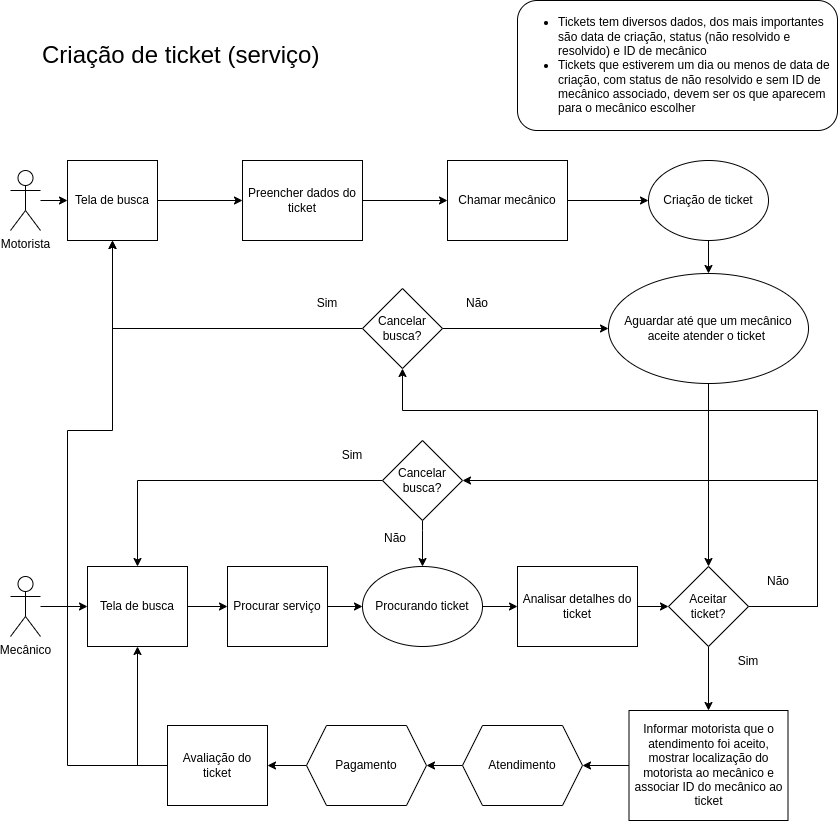

The diagram above was exported from draw.io. Its source (the exported page's mxGraphModel, read from the mxfile embedded in the PNG):
<mxGraphModel dx="1366" dy="740" grid="1" gridSize="10" guides="1" tooltips="1" connect="1" arrows="1" fold="1" page="1" pageScale="1" pageWidth="850" pageHeight="1100" math="0" shadow="0">
  <root>
    <mxCell id="0" />
    <mxCell id="1" parent="0" />
    <mxCell id="FaP6nDNGvpXfjNqiVSWo-2" value="Criação de ticket (serviço)" style="text;html=1;strokeColor=none;fillColor=none;align=left;verticalAlign=middle;whiteSpace=wrap;rounded=0;strokeWidth=1;fontSize=24;" vertex="1" parent="1">
      <mxGeometry x="43" y="80" width="325" height="30" as="geometry" />
    </mxCell>
    <mxCell id="FaP6nDNGvpXfjNqiVSWo-56" style="edgeStyle=orthogonalEdgeStyle;rounded=0;orthogonalLoop=1;jettySize=auto;html=1;" edge="1" parent="1" source="FaP6nDNGvpXfjNqiVSWo-4" target="FaP6nDNGvpXfjNqiVSWo-54">
      <mxGeometry relative="1" as="geometry" />
    </mxCell>
    <mxCell id="FaP6nDNGvpXfjNqiVSWo-4" value="Motorista" style="shape=umlActor;verticalLabelPosition=bottom;verticalAlign=top;html=1;outlineConnect=0;" vertex="1" parent="1">
      <mxGeometry x="13" y="210" width="30" height="60" as="geometry" />
    </mxCell>
    <mxCell id="FaP6nDNGvpXfjNqiVSWo-9" style="edgeStyle=orthogonalEdgeStyle;rounded=0;orthogonalLoop=1;jettySize=auto;html=1;exitX=1;exitY=0.5;exitDx=0;exitDy=0;" edge="1" parent="1" source="FaP6nDNGvpXfjNqiVSWo-54" target="FaP6nDNGvpXfjNqiVSWo-8">
      <mxGeometry relative="1" as="geometry">
        <mxPoint x="320" y="240.04761904761904" as="sourcePoint" />
      </mxGeometry>
    </mxCell>
    <mxCell id="FaP6nDNGvpXfjNqiVSWo-12" style="edgeStyle=orthogonalEdgeStyle;rounded=0;orthogonalLoop=1;jettySize=auto;html=1;" edge="1" parent="1" source="FaP6nDNGvpXfjNqiVSWo-8" target="FaP6nDNGvpXfjNqiVSWo-11">
      <mxGeometry relative="1" as="geometry" />
    </mxCell>
    <mxCell id="FaP6nDNGvpXfjNqiVSWo-8" value="Preencher dados do ticket" style="rounded=0;whiteSpace=wrap;html=1;" vertex="1" parent="1">
      <mxGeometry x="245" y="200" width="120" height="80" as="geometry" />
    </mxCell>
    <mxCell id="FaP6nDNGvpXfjNqiVSWo-14" style="edgeStyle=orthogonalEdgeStyle;rounded=0;orthogonalLoop=1;jettySize=auto;html=1;" edge="1" parent="1" source="FaP6nDNGvpXfjNqiVSWo-11" target="FaP6nDNGvpXfjNqiVSWo-13">
      <mxGeometry relative="1" as="geometry" />
    </mxCell>
    <mxCell id="FaP6nDNGvpXfjNqiVSWo-11" value="Chamar mecânico" style="rounded=0;whiteSpace=wrap;html=1;" vertex="1" parent="1">
      <mxGeometry x="450" y="200" width="120" height="80" as="geometry" />
    </mxCell>
    <mxCell id="FaP6nDNGvpXfjNqiVSWo-24" style="edgeStyle=orthogonalEdgeStyle;rounded=0;orthogonalLoop=1;jettySize=auto;html=1;" edge="1" parent="1" source="FaP6nDNGvpXfjNqiVSWo-13" target="FaP6nDNGvpXfjNqiVSWo-22">
      <mxGeometry relative="1" as="geometry" />
    </mxCell>
    <mxCell id="FaP6nDNGvpXfjNqiVSWo-13" value="Criação de ticket" style="ellipse;whiteSpace=wrap;html=1;" vertex="1" parent="1">
      <mxGeometry x="651" y="200" width="120" height="80" as="geometry" />
    </mxCell>
    <mxCell id="FaP6nDNGvpXfjNqiVSWo-19" value="&lt;ul&gt;&lt;li style=&quot;text-align: left;&quot;&gt;&lt;span style=&quot;background-color: initial;&quot;&gt;Tickets tem diversos dados, dos mais importantes são data de criação, status (não resolvido e resolvido) e&amp;nbsp;&lt;/span&gt;ID de mecânico&lt;br&gt;&lt;/li&gt;&lt;li style=&quot;text-align: left;&quot;&gt;Tickets que estiverem um dia ou menos de data de criação, com status de não resolvido e sem ID de mecânico associado, devem ser os que aparecem para o mecânico escolher&lt;/li&gt;&lt;/ul&gt;" style="rounded=1;whiteSpace=wrap;html=1;" vertex="1" parent="1">
      <mxGeometry x="520" y="40" width="320" height="130" as="geometry" />
    </mxCell>
    <mxCell id="FaP6nDNGvpXfjNqiVSWo-27" style="edgeStyle=orthogonalEdgeStyle;rounded=0;orthogonalLoop=1;jettySize=auto;html=1;entryX=0.5;entryY=0;entryDx=0;entryDy=0;" edge="1" parent="1" source="FaP6nDNGvpXfjNqiVSWo-22" target="FaP6nDNGvpXfjNqiVSWo-26">
      <mxGeometry relative="1" as="geometry" />
    </mxCell>
    <mxCell id="FaP6nDNGvpXfjNqiVSWo-22" value="Aguardar até que um mecânico aceite atender o ticket&amp;nbsp;" style="ellipse;whiteSpace=wrap;html=1;" vertex="1" parent="1">
      <mxGeometry x="611" y="313" width="200" height="110" as="geometry" />
    </mxCell>
    <mxCell id="FaP6nDNGvpXfjNqiVSWo-61" style="edgeStyle=orthogonalEdgeStyle;rounded=0;orthogonalLoop=1;jettySize=auto;html=1;" edge="1" parent="1" source="FaP6nDNGvpXfjNqiVSWo-26" target="FaP6nDNGvpXfjNqiVSWo-60">
      <mxGeometry relative="1" as="geometry">
        <mxPoint x="830" y="460" as="targetPoint" />
        <Array as="points">
          <mxPoint x="820" y="646" />
          <mxPoint x="820" y="450" />
          <mxPoint x="405" y="450" />
        </Array>
      </mxGeometry>
    </mxCell>
    <mxCell id="FaP6nDNGvpXfjNqiVSWo-73" style="edgeStyle=orthogonalEdgeStyle;rounded=0;orthogonalLoop=1;jettySize=auto;html=1;entryX=1;entryY=0.5;entryDx=0;entryDy=0;" edge="1" parent="1" source="FaP6nDNGvpXfjNqiVSWo-26" target="FaP6nDNGvpXfjNqiVSWo-68">
      <mxGeometry relative="1" as="geometry">
        <Array as="points">
          <mxPoint x="820" y="646" />
          <mxPoint x="820" y="520" />
        </Array>
      </mxGeometry>
    </mxCell>
    <mxCell id="FaP6nDNGvpXfjNqiVSWo-77" style="edgeStyle=orthogonalEdgeStyle;rounded=0;orthogonalLoop=1;jettySize=auto;html=1;" edge="1" parent="1" source="FaP6nDNGvpXfjNqiVSWo-26" target="FaP6nDNGvpXfjNqiVSWo-75">
      <mxGeometry relative="1" as="geometry" />
    </mxCell>
    <mxCell id="FaP6nDNGvpXfjNqiVSWo-26" value="Aceitar &lt;br&gt;ticket?" style="rhombus;whiteSpace=wrap;html=1;" vertex="1" parent="1">
      <mxGeometry x="671" y="606" width="80" height="80" as="geometry" />
    </mxCell>
    <mxCell id="FaP6nDNGvpXfjNqiVSWo-32" value="Não" style="text;html=1;strokeColor=none;fillColor=none;align=center;verticalAlign=middle;whiteSpace=wrap;rounded=0;" vertex="1" parent="1">
      <mxGeometry x="751" y="606" width="60" height="30" as="geometry" />
    </mxCell>
    <mxCell id="FaP6nDNGvpXfjNqiVSWo-33" value="Sim" style="text;html=1;strokeColor=none;fillColor=none;align=center;verticalAlign=middle;whiteSpace=wrap;rounded=0;" vertex="1" parent="1">
      <mxGeometry x="721" y="686" width="60" height="30" as="geometry" />
    </mxCell>
    <mxCell id="FaP6nDNGvpXfjNqiVSWo-59" style="edgeStyle=orthogonalEdgeStyle;rounded=0;orthogonalLoop=1;jettySize=auto;html=1;" edge="1" parent="1" source="FaP6nDNGvpXfjNqiVSWo-34" target="FaP6nDNGvpXfjNqiVSWo-57">
      <mxGeometry relative="1" as="geometry" />
    </mxCell>
    <mxCell id="FaP6nDNGvpXfjNqiVSWo-34" value="Mecânico" style="shape=umlActor;verticalLabelPosition=bottom;verticalAlign=top;html=1;outlineConnect=0;" vertex="1" parent="1">
      <mxGeometry x="13" y="616" width="30" height="60" as="geometry" />
    </mxCell>
    <mxCell id="FaP6nDNGvpXfjNqiVSWo-48" style="edgeStyle=orthogonalEdgeStyle;rounded=0;orthogonalLoop=1;jettySize=auto;html=1;" edge="1" parent="1" source="FaP6nDNGvpXfjNqiVSWo-42" target="FaP6nDNGvpXfjNqiVSWo-47">
      <mxGeometry relative="1" as="geometry" />
    </mxCell>
    <mxCell id="FaP6nDNGvpXfjNqiVSWo-42" value="Procurar serviço" style="rounded=0;whiteSpace=wrap;html=1;" vertex="1" parent="1">
      <mxGeometry x="230" y="606" width="100" height="80" as="geometry" />
    </mxCell>
    <mxCell id="FaP6nDNGvpXfjNqiVSWo-51" style="edgeStyle=orthogonalEdgeStyle;rounded=0;orthogonalLoop=1;jettySize=auto;html=1;" edge="1" parent="1" source="FaP6nDNGvpXfjNqiVSWo-47" target="FaP6nDNGvpXfjNqiVSWo-49">
      <mxGeometry relative="1" as="geometry" />
    </mxCell>
    <mxCell id="FaP6nDNGvpXfjNqiVSWo-47" value="Procurando ticket" style="ellipse;whiteSpace=wrap;html=1;" vertex="1" parent="1">
      <mxGeometry x="365" y="606" width="120" height="80" as="geometry" />
    </mxCell>
    <mxCell id="FaP6nDNGvpXfjNqiVSWo-52" style="edgeStyle=orthogonalEdgeStyle;rounded=0;orthogonalLoop=1;jettySize=auto;html=1;" edge="1" parent="1" source="FaP6nDNGvpXfjNqiVSWo-49" target="FaP6nDNGvpXfjNqiVSWo-26">
      <mxGeometry relative="1" as="geometry" />
    </mxCell>
    <mxCell id="FaP6nDNGvpXfjNqiVSWo-49" value="Analisar detalhes do ticket" style="rounded=0;whiteSpace=wrap;html=1;" vertex="1" parent="1">
      <mxGeometry x="520" y="606" width="120" height="80" as="geometry" />
    </mxCell>
    <mxCell id="FaP6nDNGvpXfjNqiVSWo-54" value="Tela de busca" style="rounded=0;whiteSpace=wrap;html=1;" vertex="1" parent="1">
      <mxGeometry x="70" y="200" width="90" height="80" as="geometry" />
    </mxCell>
    <mxCell id="FaP6nDNGvpXfjNqiVSWo-58" style="edgeStyle=orthogonalEdgeStyle;rounded=0;orthogonalLoop=1;jettySize=auto;html=1;" edge="1" parent="1" source="FaP6nDNGvpXfjNqiVSWo-57" target="FaP6nDNGvpXfjNqiVSWo-42">
      <mxGeometry relative="1" as="geometry" />
    </mxCell>
    <mxCell id="FaP6nDNGvpXfjNqiVSWo-57" value="Tela de busca" style="rounded=0;whiteSpace=wrap;html=1;" vertex="1" parent="1">
      <mxGeometry x="90" y="606" width="100" height="80" as="geometry" />
    </mxCell>
    <mxCell id="FaP6nDNGvpXfjNqiVSWo-62" style="edgeStyle=orthogonalEdgeStyle;rounded=0;orthogonalLoop=1;jettySize=auto;html=1;" edge="1" parent="1" source="FaP6nDNGvpXfjNqiVSWo-60" target="FaP6nDNGvpXfjNqiVSWo-22">
      <mxGeometry relative="1" as="geometry" />
    </mxCell>
    <mxCell id="FaP6nDNGvpXfjNqiVSWo-63" style="edgeStyle=orthogonalEdgeStyle;rounded=0;orthogonalLoop=1;jettySize=auto;html=1;" edge="1" parent="1" source="FaP6nDNGvpXfjNqiVSWo-60" target="FaP6nDNGvpXfjNqiVSWo-54">
      <mxGeometry relative="1" as="geometry" />
    </mxCell>
    <mxCell id="FaP6nDNGvpXfjNqiVSWo-60" value="Cancelar busca?" style="rhombus;whiteSpace=wrap;html=1;" vertex="1" parent="1">
      <mxGeometry x="365" y="328" width="80" height="80" as="geometry" />
    </mxCell>
    <mxCell id="FaP6nDNGvpXfjNqiVSWo-64" value="Não" style="text;html=1;strokeColor=none;fillColor=none;align=center;verticalAlign=middle;whiteSpace=wrap;rounded=0;" vertex="1" parent="1">
      <mxGeometry x="450" y="328" width="60" height="30" as="geometry" />
    </mxCell>
    <mxCell id="FaP6nDNGvpXfjNqiVSWo-65" value="Sim" style="text;html=1;strokeColor=none;fillColor=none;align=center;verticalAlign=middle;whiteSpace=wrap;rounded=0;" vertex="1" parent="1">
      <mxGeometry x="300" y="328" width="60" height="30" as="geometry" />
    </mxCell>
    <mxCell id="FaP6nDNGvpXfjNqiVSWo-69" style="edgeStyle=orthogonalEdgeStyle;rounded=0;orthogonalLoop=1;jettySize=auto;html=1;" edge="1" parent="1" source="FaP6nDNGvpXfjNqiVSWo-68" target="FaP6nDNGvpXfjNqiVSWo-57">
      <mxGeometry relative="1" as="geometry" />
    </mxCell>
    <mxCell id="FaP6nDNGvpXfjNqiVSWo-71" style="edgeStyle=orthogonalEdgeStyle;rounded=0;orthogonalLoop=1;jettySize=auto;html=1;exitX=0.5;exitY=1;exitDx=0;exitDy=0;" edge="1" parent="1" source="FaP6nDNGvpXfjNqiVSWo-68" target="FaP6nDNGvpXfjNqiVSWo-47">
      <mxGeometry relative="1" as="geometry">
        <mxPoint x="280" y="580" as="sourcePoint" />
        <Array as="points">
          <mxPoint x="425" y="570" />
          <mxPoint x="425" y="570" />
        </Array>
      </mxGeometry>
    </mxCell>
    <mxCell id="FaP6nDNGvpXfjNqiVSWo-68" value="Cancelar busca?" style="rhombus;whiteSpace=wrap;html=1;" vertex="1" parent="1">
      <mxGeometry x="385" y="480" width="80" height="80" as="geometry" />
    </mxCell>
    <mxCell id="FaP6nDNGvpXfjNqiVSWo-70" value="Sim" style="text;html=1;strokeColor=none;fillColor=none;align=center;verticalAlign=middle;whiteSpace=wrap;rounded=0;" vertex="1" parent="1">
      <mxGeometry x="325" y="480" width="60" height="30" as="geometry" />
    </mxCell>
    <mxCell id="FaP6nDNGvpXfjNqiVSWo-72" value="Não" style="text;html=1;strokeColor=none;fillColor=none;align=center;verticalAlign=middle;whiteSpace=wrap;rounded=0;" vertex="1" parent="1">
      <mxGeometry x="378" y="563" width="40" height="30" as="geometry" />
    </mxCell>
    <mxCell id="FaP6nDNGvpXfjNqiVSWo-79" style="edgeStyle=orthogonalEdgeStyle;rounded=0;orthogonalLoop=1;jettySize=auto;html=1;" edge="1" parent="1" source="FaP6nDNGvpXfjNqiVSWo-75" target="FaP6nDNGvpXfjNqiVSWo-78">
      <mxGeometry relative="1" as="geometry" />
    </mxCell>
    <mxCell id="FaP6nDNGvpXfjNqiVSWo-75" value="Informar motorista que o atendimento foi aceito, mostrar localização do motorista ao mecânico e associar ID do mecânico ao ticket" style="rounded=0;whiteSpace=wrap;html=1;" vertex="1" parent="1">
      <mxGeometry x="631.5" y="750" width="159" height="110" as="geometry" />
    </mxCell>
    <mxCell id="FaP6nDNGvpXfjNqiVSWo-81" style="edgeStyle=orthogonalEdgeStyle;rounded=0;orthogonalLoop=1;jettySize=auto;html=1;" edge="1" parent="1" source="FaP6nDNGvpXfjNqiVSWo-78" target="FaP6nDNGvpXfjNqiVSWo-80">
      <mxGeometry relative="1" as="geometry" />
    </mxCell>
    <mxCell id="FaP6nDNGvpXfjNqiVSWo-78" value="Atendimento" style="shape=hexagon;perimeter=hexagonPerimeter2;whiteSpace=wrap;html=1;fixedSize=1;" vertex="1" parent="1">
      <mxGeometry x="465" y="765" width="120" height="80" as="geometry" />
    </mxCell>
    <mxCell id="FaP6nDNGvpXfjNqiVSWo-83" style="edgeStyle=orthogonalEdgeStyle;rounded=0;orthogonalLoop=1;jettySize=auto;html=1;" edge="1" parent="1" source="FaP6nDNGvpXfjNqiVSWo-80" target="FaP6nDNGvpXfjNqiVSWo-82">
      <mxGeometry relative="1" as="geometry" />
    </mxCell>
    <mxCell id="FaP6nDNGvpXfjNqiVSWo-80" value="Pagamento" style="shape=hexagon;perimeter=hexagonPerimeter2;whiteSpace=wrap;html=1;fixedSize=1;" vertex="1" parent="1">
      <mxGeometry x="309" y="765" width="120" height="80" as="geometry" />
    </mxCell>
    <mxCell id="FaP6nDNGvpXfjNqiVSWo-85" style="edgeStyle=orthogonalEdgeStyle;rounded=0;orthogonalLoop=1;jettySize=auto;html=1;" edge="1" parent="1" source="FaP6nDNGvpXfjNqiVSWo-82" target="FaP6nDNGvpXfjNqiVSWo-57">
      <mxGeometry relative="1" as="geometry">
        <Array as="points">
          <mxPoint x="140" y="805" />
        </Array>
      </mxGeometry>
    </mxCell>
    <mxCell id="FaP6nDNGvpXfjNqiVSWo-86" style="edgeStyle=orthogonalEdgeStyle;rounded=0;orthogonalLoop=1;jettySize=auto;html=1;entryX=0.5;entryY=1;entryDx=0;entryDy=0;" edge="1" parent="1" source="FaP6nDNGvpXfjNqiVSWo-82" target="FaP6nDNGvpXfjNqiVSWo-54">
      <mxGeometry relative="1" as="geometry">
        <mxPoint x="130" y="460" as="targetPoint" />
        <Array as="points">
          <mxPoint x="70" y="805" />
          <mxPoint x="70" y="470" />
          <mxPoint x="115" y="470" />
        </Array>
      </mxGeometry>
    </mxCell>
    <mxCell id="FaP6nDNGvpXfjNqiVSWo-82" value="Avaliação do ticket" style="rounded=0;whiteSpace=wrap;html=1;" vertex="1" parent="1">
      <mxGeometry x="170" y="765" width="100" height="80" as="geometry" />
    </mxCell>
  </root>
</mxGraphModel>